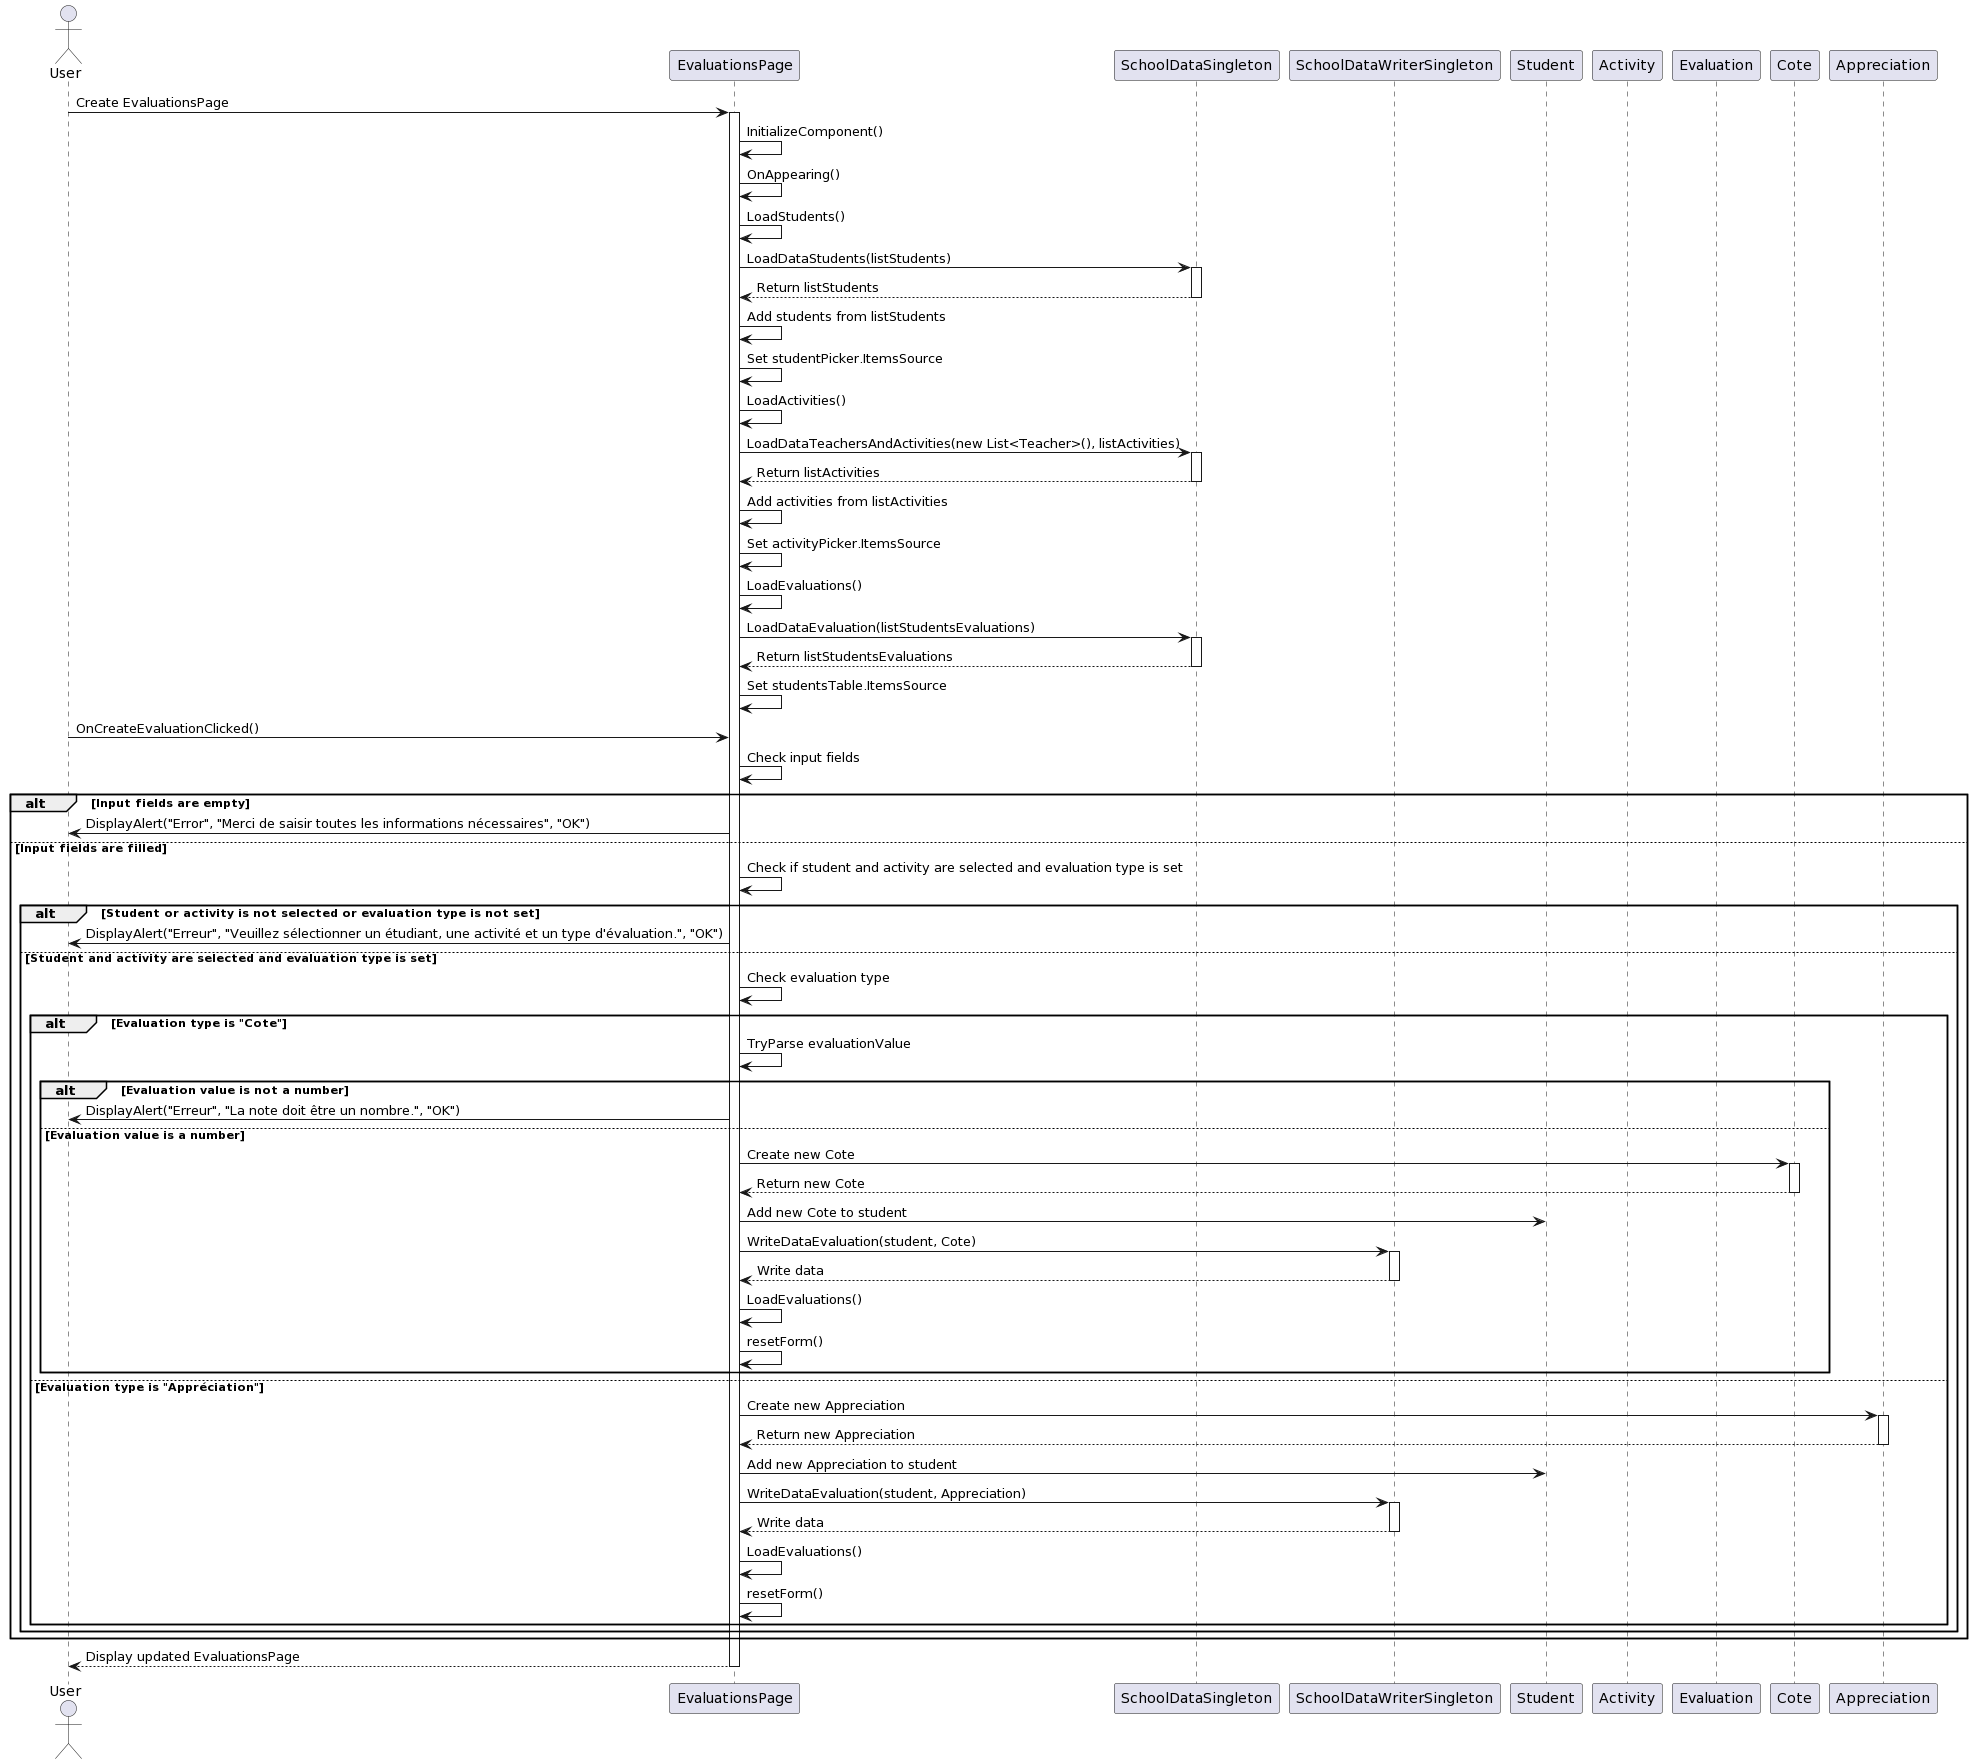

The diagram above was rendered by PlantUML. Its source (embedded in the PNG):
@startuml
actor User
participant "EvaluationsPage" as A
participant "SchoolDataSingleton" as B
participant "SchoolDataWriterSingleton" as C
participant "Student" as D
participant "Activity" as E
participant "Evaluation" as F
participant "Cote" as G
participant "Appreciation" as H

User -> A: Create EvaluationsPage
activate A
A -> A: InitializeComponent()
A -> A: OnAppearing()
A -> A: LoadStudents()
A -> B: LoadDataStudents(listStudents)
activate B
B --> A: Return listStudents
deactivate B
A -> A: Add students from listStudents
A -> A: Set studentPicker.ItemsSource
A -> A: LoadActivities()
A -> B: LoadDataTeachersAndActivities(new List<Teacher>(), listActivities)
activate B
B --> A: Return listActivities
deactivate B
A -> A: Add activities from listActivities
A -> A: Set activityPicker.ItemsSource
A -> A: LoadEvaluations()
A -> B: LoadDataEvaluation(listStudentsEvaluations)
activate B
B --> A: Return listStudentsEvaluations
deactivate B
A -> A: Set studentsTable.ItemsSource
User -> A: OnCreateEvaluationClicked()
A -> A: Check input fields
alt Input fields are empty
    A -> User: DisplayAlert("Error", "Merci de saisir toutes les informations nécessaires", "OK")
else Input fields are filled
    A -> A: Check if student and activity are selected and evaluation type is set
    alt Student or activity is not selected or evaluation type is not set
        A -> User: DisplayAlert("Erreur", "Veuillez sélectionner un étudiant, une activité et un type d'évaluation.", "OK")
    else Student and activity are selected and evaluation type is set
        A -> A: Check evaluation type
        alt Evaluation type is "Cote"
            A -> A: TryParse evaluationValue
            alt Evaluation value is not a number
                A -> User: DisplayAlert("Erreur", "La note doit être un nombre.", "OK")
            else Evaluation value is a number
                A -> G: Create new Cote
                activate G
                G --> A: Return new Cote
                deactivate G
                A -> D: Add new Cote to student
                A -> C: WriteDataEvaluation(student, Cote)
                activate C
                C --> A: Write data
                deactivate C
                A -> A: LoadEvaluations()
                A -> A: resetForm()
            end
        else Evaluation type is "Appréciation"
            A -> H: Create new Appreciation
            activate H
            H --> A: Return new Appreciation
            deactivate H
            A -> D: Add new Appreciation to student
            A -> C: WriteDataEvaluation(student, Appreciation)
            activate C
            C --> A: Write data
            deactivate C
            A -> A: LoadEvaluations()
            A -> A: resetForm()
        end
    end
end
User <-- A: Display updated EvaluationsPage
deactivate A
@enduml